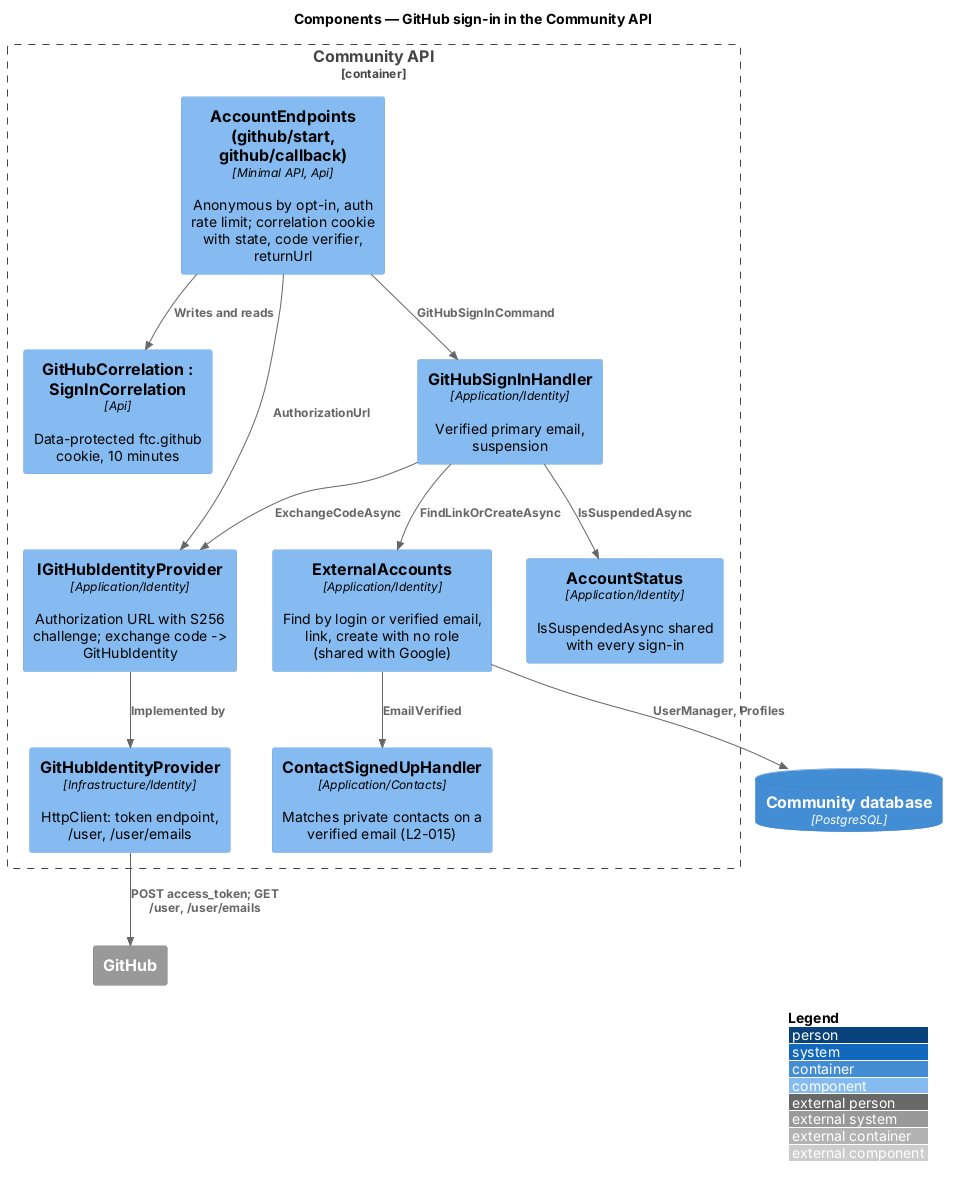

The diagram above was rendered by PlantUML. Its source (embedded in the PNG):
@startuml
!include <C4/C4_Component>
LAYOUT_WITH_LEGEND()
title Components — GitHub sign-in in the Community API

Container_Boundary(api, "Community API") {
  Component(ep, "AccountEndpoints (github/start, github/callback)", "Minimal API, Api", "Anonymous by opt-in, auth rate limit; correlation cookie with state, code verifier, returnUrl")
  Component(corr, "GitHubCorrelation : SignInCorrelation", "Api", "Data-protected ftc.github cookie, 10 minutes")
  Component(h, "GitHubSignInHandler", "Application/Identity", "Verified primary email, suspension")
  Component(accounts, "ExternalAccounts", "Application/Identity", "Find by login or verified email, link, create with no role (shared with Google)")
  Component(status, "AccountStatus", "Application/Identity", "IsSuspendedAsync shared with every sign-in")
  Component(port, "IGitHubIdentityProvider", "Application/Identity", "Authorization URL with S256 challenge; exchange code -> GitHubIdentity")
  Component(prov, "GitHubIdentityProvider", "Infrastructure/Identity", "HttpClient: token endpoint, /user, /user/emails")
  Component(contacts, "ContactSignedUpHandler", "Application/Contacts", "Matches private contacts on a verified email (L2-015)")
}
ContainerDb(db, "Community database", "PostgreSQL")
System_Ext(github, "GitHub")
Rel(ep, corr, "Writes and reads")
Rel(ep, port, "AuthorizationUrl")
Rel(ep, h, "GitHubSignInCommand")
Rel(h, port, "ExchangeCodeAsync")
Rel(h, accounts, "FindLinkOrCreateAsync")
Rel(h, status, "IsSuspendedAsync")
Rel(accounts, contacts, "EmailVerified")
Rel(port, prov, "Implemented by")
Rel(prov, github, "POST access_token; GET /user, /user/emails")
Rel(accounts, db, "UserManager, Profiles")
@enduml